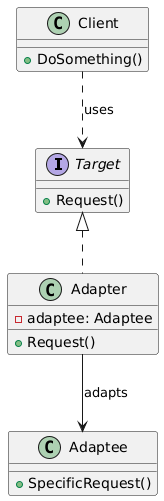

The diagram above was rendered by PlantUML. Its source (embedded in the PNG):
@startuml
interface Target {
  +Request()
}
class Adapter {
  -adaptee: Adaptee
  +Request()
}
class Adaptee {
  +SpecificRequest()
}
class Client {
  +DoSomething()
}
Target <|.. Adapter
Adapter --> Adaptee  : adapts
Client ..> Target : uses
@enduml